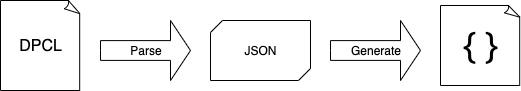

The diagram above was exported from draw.io. Its source (the exported page's mxGraphModel, read from the mxfile embedded in the PNG):
<mxGraphModel dx="728" dy="495" grid="1" gridSize="10" guides="1" tooltips="1" connect="1" arrows="1" fold="1" page="1" pageScale="1" pageWidth="850" pageHeight="1100" math="0" shadow="0">
  <root>
    <mxCell id="0" />
    <mxCell id="1" parent="0" />
    <mxCell id="47rsMsTWgeqFKqtbTqWJ-15" value="&lt;font style=&quot;font-size: 16px;&quot;&gt;DPCL&lt;/font&gt;" style="whiteSpace=wrap;html=1;shape=mxgraph.basic.document" vertex="1" parent="1">
      <mxGeometry x="210" y="340" width="80" height="90" as="geometry" />
    </mxCell>
    <mxCell id="47rsMsTWgeqFKqtbTqWJ-17" value="Parse" style="html=1;shadow=0;dashed=0;align=center;verticalAlign=middle;shape=mxgraph.arrows2.arrow;dy=0.67;dx=20;notch=0;" vertex="1" parent="1">
      <mxGeometry x="310" y="360" width="90" height="60" as="geometry" />
    </mxCell>
    <mxCell id="47rsMsTWgeqFKqtbTqWJ-18" value="" style="verticalLabelPosition=bottom;verticalAlign=top;html=1;shape=mxgraph.basic.diag_snip_rect;dx=6;whiteSpace=wrap;" vertex="1" parent="1">
      <mxGeometry x="420" y="360" width="100" height="60" as="geometry" />
    </mxCell>
    <mxCell id="47rsMsTWgeqFKqtbTqWJ-19" value="&lt;font style=&quot;font-size: 34px;&quot;&gt;{ }&lt;/font&gt;" style="whiteSpace=wrap;html=1;shape=mxgraph.basic.document" vertex="1" parent="1">
      <mxGeometry x="650" y="345" width="80" height="80" as="geometry" />
    </mxCell>
    <mxCell id="47rsMsTWgeqFKqtbTqWJ-20" value="Generate" style="html=1;shadow=0;dashed=0;align=center;verticalAlign=middle;shape=mxgraph.arrows2.arrow;dy=0.67;dx=20;notch=0;" vertex="1" parent="1">
      <mxGeometry x="540" y="360" width="90" height="60" as="geometry" />
    </mxCell>
    <mxCell id="R9mF4_Bd1BOOMdc0ejyO-1" value="JSON" style="text;strokeColor=none;align=center;fillColor=none;html=1;verticalAlign=middle;whiteSpace=wrap;rounded=0;" vertex="1" parent="1">
      <mxGeometry x="440" y="375" width="60" height="30" as="geometry" />
    </mxCell>
  </root>
</mxGraphModel>